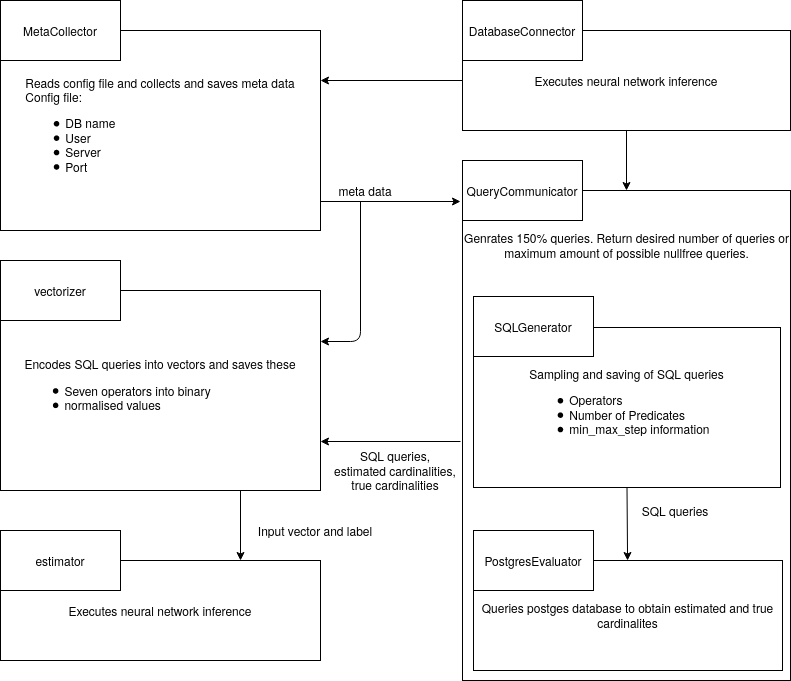

The diagram above was exported from draw.io. Its source (the exported page's mxGraphModel, read from the mxfile embedded in the PNG):
<mxGraphModel dx="1673" dy="872" grid="1" gridSize="10" guides="1" tooltips="1" connect="1" arrows="1" fold="1" page="1" pageScale="1" pageWidth="827" pageHeight="1169" math="0" shadow="0">
  <root>
    <mxCell id="0" />
    <mxCell id="1" parent="0" />
    <mxCell id="22" value="" style="rounded=0;whiteSpace=wrap;html=1;" parent="1" vertex="1">
      <mxGeometry x="462" y="190" width="328" height="490" as="geometry" />
    </mxCell>
    <mxCell id="23" value="&lt;div style=&quot;text-align: left&quot;&gt;&lt;span&gt;Reads config file and collects and saves meta data&lt;/span&gt;&lt;/div&gt;&lt;div style=&quot;text-align: left&quot;&gt;&lt;span&gt;Config file:&lt;/span&gt;&lt;/div&gt;&lt;div style=&quot;text-align: left&quot;&gt;&lt;ul&gt;&lt;li&gt;&lt;span&gt;DB name&lt;/span&gt;&lt;/li&gt;&lt;li&gt;User&lt;/li&gt;&lt;li&gt;Server&lt;/li&gt;&lt;li&gt;Port&lt;/li&gt;&lt;/ul&gt;&lt;/div&gt;" style="rounded=0;whiteSpace=wrap;html=1;" parent="1" vertex="1">
      <mxGeometry y="30" width="320" height="200" as="geometry" />
    </mxCell>
    <mxCell id="24" value="MetaCollector" style="rounded=0;whiteSpace=wrap;html=1;" parent="1" vertex="1">
      <mxGeometry width="120" height="60" as="geometry" />
    </mxCell>
    <mxCell id="25" value="&lt;div style=&quot;text-align: left&quot;&gt;Encodes SQL queries into vectors and saves these&lt;/div&gt;&lt;div style=&quot;text-align: left&quot;&gt;&lt;ul&gt;&lt;li&gt;Seven operators into binary&lt;/li&gt;&lt;li&gt;normalised values&lt;/li&gt;&lt;/ul&gt;&lt;/div&gt;" style="rounded=0;whiteSpace=wrap;html=1;" parent="1" vertex="1">
      <mxGeometry y="290" width="320" height="200" as="geometry" />
    </mxCell>
    <mxCell id="26" value="vectorizer" style="rounded=0;whiteSpace=wrap;html=1;" parent="1" vertex="1">
      <mxGeometry y="260" width="120" height="60" as="geometry" />
    </mxCell>
    <mxCell id="27" value="&lt;div style=&quot;text-align: left&quot;&gt;Executes neural network inference&lt;/div&gt;" style="rounded=0;whiteSpace=wrap;html=1;" parent="1" vertex="1">
      <mxGeometry y="560" width="320" height="100" as="geometry" />
    </mxCell>
    <mxCell id="28" value="estimator" style="rounded=0;whiteSpace=wrap;html=1;" parent="1" vertex="1">
      <mxGeometry y="530" width="120" height="60" as="geometry" />
    </mxCell>
    <mxCell id="29" value="&lt;div style=&quot;text-align: left&quot;&gt;Sampling and saving of SQL queries&lt;/div&gt;&lt;div style=&quot;text-align: left&quot;&gt;&lt;ul&gt;&lt;li&gt;Operators&lt;/li&gt;&lt;li&gt;Number of Predicates&lt;/li&gt;&lt;li&gt;min_max_step information&lt;/li&gt;&lt;/ul&gt;&lt;/div&gt;" style="rounded=0;whiteSpace=wrap;html=1;" parent="1" vertex="1">
      <mxGeometry x="473" y="327" width="307" height="160" as="geometry" />
    </mxCell>
    <mxCell id="30" value="SQLGenerator" style="rounded=0;whiteSpace=wrap;html=1;" parent="1" vertex="1">
      <mxGeometry x="473" y="296" width="120" height="60" as="geometry" />
    </mxCell>
    <mxCell id="31" value="&lt;span&gt;Queries postges database to obtain estimated and true cardinalites&lt;/span&gt;" style="rounded=0;whiteSpace=wrap;html=1;align=center;" parent="1" vertex="1">
      <mxGeometry x="473" y="560" width="309" height="110" as="geometry" />
    </mxCell>
    <mxCell id="32" value="PostgresEvaluator" style="rounded=0;whiteSpace=wrap;html=1;" parent="1" vertex="1">
      <mxGeometry x="473" y="530" width="120" height="60" as="geometry" />
    </mxCell>
    <mxCell id="33" value="" style="endArrow=classic;html=1;exitX=1;exitY=0.5;exitDx=0;exitDy=0;" parent="1" edge="1">
      <mxGeometry width="50" height="50" relative="1" as="geometry">
        <mxPoint x="320" y="201" as="sourcePoint" />
        <mxPoint x="460" y="201" as="targetPoint" />
      </mxGeometry>
    </mxCell>
    <mxCell id="34" value="" style="endArrow=classic;html=1;entryX=1;entryY=0.25;entryDx=0;entryDy=0;" parent="1" edge="1">
      <mxGeometry width="50" height="50" relative="1" as="geometry">
        <mxPoint x="360" y="201" as="sourcePoint" />
        <mxPoint x="319.9999999999999" y="341" as="targetPoint" />
        <Array as="points">
          <mxPoint x="360" y="341" />
        </Array>
      </mxGeometry>
    </mxCell>
    <mxCell id="35" value="" style="endArrow=classic;html=1;jumpSize=0;exitX=0.5;exitY=1;exitDx=0;exitDy=0;" parent="1" source="29" target="31" edge="1">
      <mxGeometry width="50" height="50" relative="1" as="geometry">
        <mxPoint x="674" y="488" as="sourcePoint" />
        <mxPoint x="442" y="560" as="targetPoint" />
      </mxGeometry>
    </mxCell>
    <mxCell id="36" value="" style="endArrow=classic;html=1;entryX=1;entryY=0.6;entryDx=0;entryDy=0;entryPerimeter=0;" parent="1" edge="1">
      <mxGeometry width="50" height="50" relative="1" as="geometry">
        <mxPoint x="460" y="441" as="sourcePoint" />
        <mxPoint x="320" y="441" as="targetPoint" />
      </mxGeometry>
    </mxCell>
    <mxCell id="37" value="" style="endArrow=classic;html=1;exitX=0.75;exitY=1;exitDx=0;exitDy=0;entryX=0.75;entryY=0;entryDx=0;entryDy=0;" parent="1" source="25" target="27" edge="1">
      <mxGeometry width="50" height="50" relative="1" as="geometry">
        <mxPoint x="250" y="480" as="sourcePoint" />
        <mxPoint x="240" y="550" as="targetPoint" />
      </mxGeometry>
    </mxCell>
    <UserObject label="Input vector and label" placeholders="1" name="Variable" id="38">
      <mxCell style="text;html=1;strokeColor=none;fillColor=none;align=center;verticalAlign=middle;whiteSpace=wrap;overflow=hidden;" parent="1" vertex="1">
        <mxGeometry x="240" y="520" width="150" height="20" as="geometry" />
      </mxCell>
    </UserObject>
    <UserObject label="meta data" placeholders="1" name="Variable" id="39">
      <mxCell style="text;html=1;strokeColor=none;fillColor=none;align=center;verticalAlign=middle;whiteSpace=wrap;overflow=hidden;" parent="1" vertex="1">
        <mxGeometry x="290" y="180" width="150" height="20" as="geometry" />
      </mxCell>
    </UserObject>
    <UserObject label="SQL queries,&lt;br&gt;estimated cardinalities,&lt;br&gt;true cardinalities" placeholders="1" name="Variable" id="40">
      <mxCell style="text;html=1;strokeColor=none;fillColor=none;align=center;verticalAlign=middle;whiteSpace=wrap;overflow=hidden;" parent="1" vertex="1">
        <mxGeometry x="320" y="440" width="150" height="60" as="geometry" />
      </mxCell>
    </UserObject>
    <UserObject label="SQL queries" placeholders="1" name="Variable" id="41">
      <mxCell style="text;html=1;strokeColor=none;fillColor=none;align=center;verticalAlign=middle;whiteSpace=wrap;overflow=hidden;" parent="1" vertex="1">
        <mxGeometry x="630" y="500" width="89.5" height="20" as="geometry" />
      </mxCell>
    </UserObject>
    <mxCell id="42" value="QueryCommunicator" style="rounded=0;whiteSpace=wrap;html=1;" parent="1" vertex="1">
      <mxGeometry x="462" y="160" width="120" height="60" as="geometry" />
    </mxCell>
    <UserObject label="Genrates 150% queries. Return desired number of queries or maximum amount of possible nullfree queries." placeholders="1" name="Variable" id="43">
      <mxCell style="text;html=1;strokeColor=none;fillColor=none;align=center;verticalAlign=middle;whiteSpace=wrap;overflow=hidden;" parent="1" vertex="1">
        <mxGeometry x="463" y="220" width="327" height="50" as="geometry" />
      </mxCell>
    </UserObject>
    <mxCell id="GCvFMKvNhXCo-NXzUWvz-46" style="edgeStyle=orthogonalEdgeStyle;rounded=0;jumpSize=0;orthogonalLoop=1;jettySize=auto;html=1;exitX=0;exitY=0.5;exitDx=0;exitDy=0;entryX=1;entryY=0.25;entryDx=0;entryDy=0;" edge="1" parent="1" source="GCvFMKvNhXCo-NXzUWvz-43" target="23">
      <mxGeometry relative="1" as="geometry" />
    </mxCell>
    <mxCell id="GCvFMKvNhXCo-NXzUWvz-48" style="edgeStyle=orthogonalEdgeStyle;rounded=0;jumpSize=0;orthogonalLoop=1;jettySize=auto;html=1;exitX=0.5;exitY=1;exitDx=0;exitDy=0;entryX=0.5;entryY=0;entryDx=0;entryDy=0;" edge="1" parent="1" source="GCvFMKvNhXCo-NXzUWvz-43" target="22">
      <mxGeometry relative="1" as="geometry" />
    </mxCell>
    <mxCell id="GCvFMKvNhXCo-NXzUWvz-43" value="&lt;div style=&quot;text-align: left&quot;&gt;Executes neural network inference&lt;/div&gt;" style="rounded=0;whiteSpace=wrap;html=1;" vertex="1" parent="1">
      <mxGeometry x="462" y="30" width="328" height="100" as="geometry" />
    </mxCell>
    <mxCell id="GCvFMKvNhXCo-NXzUWvz-44" value="DatabaseConnector" style="rounded=0;whiteSpace=wrap;html=1;" vertex="1" parent="1">
      <mxGeometry x="462" width="120" height="60" as="geometry" />
    </mxCell>
  </root>
</mxGraphModel>